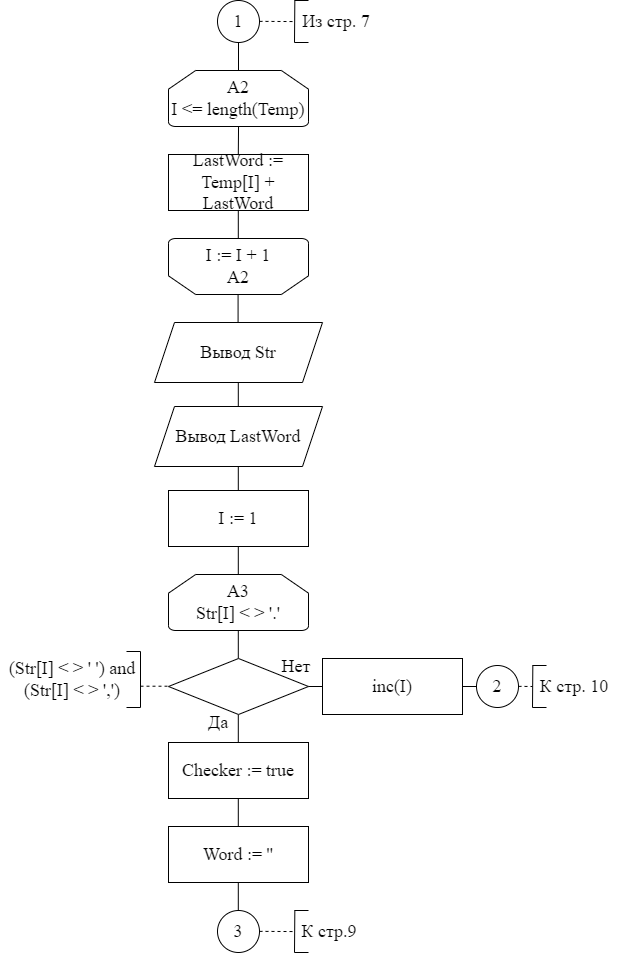

The diagram above was exported from draw.io. Its source (the exported page's mxGraphModel, read from the mxfile embedded in the PNG):
<mxGraphModel dx="1422" dy="762" grid="1" gridSize="14" guides="1" tooltips="1" connect="1" arrows="1" fold="1" page="1" pageScale="1" pageWidth="827" pageHeight="1169" math="0" shadow="0">
  <root>
    <mxCell id="0" />
    <mxCell id="1" parent="0" />
    <mxCell id="rnhRpeJXhlQQacCMqh-E-4" value="LastWord := Temp[I] + LastWord" style="rounded=0;whiteSpace=wrap;html=1;fontFamily=Times New Roman;fontSize=18;" parent="1" vertex="1">
      <mxGeometry x="364" y="308" width="140" height="56" as="geometry" />
    </mxCell>
    <mxCell id="rnhRpeJXhlQQacCMqh-E-7" value="" style="endArrow=none;dashed=1;html=1;rounded=0;fontFamily=Times New Roman;fontSize=18;" parent="1" edge="1">
      <mxGeometry width="50" height="50" relative="1" as="geometry">
        <mxPoint x="336" y="839.71" as="sourcePoint" />
        <mxPoint x="364" y="839.71" as="targetPoint" />
      </mxGeometry>
    </mxCell>
    <mxCell id="rnhRpeJXhlQQacCMqh-E-8" value="" style="endArrow=none;html=1;rounded=0;fontFamily=Times New Roman;fontSize=18;" parent="1" edge="1">
      <mxGeometry width="50" height="50" relative="1" as="geometry">
        <mxPoint x="336" y="861" as="sourcePoint" />
        <mxPoint x="336" y="805" as="targetPoint" />
      </mxGeometry>
    </mxCell>
    <mxCell id="rnhRpeJXhlQQacCMqh-E-9" value="" style="endArrow=none;html=1;rounded=0;fontFamily=Times New Roman;fontSize=18;" parent="1" edge="1">
      <mxGeometry width="50" height="50" relative="1" as="geometry">
        <mxPoint x="322" y="861" as="sourcePoint" />
        <mxPoint x="336" y="861" as="targetPoint" />
      </mxGeometry>
    </mxCell>
    <mxCell id="rnhRpeJXhlQQacCMqh-E-10" value="" style="endArrow=none;html=1;rounded=0;fontFamily=Times New Roman;fontSize=18;" parent="1" edge="1">
      <mxGeometry width="50" height="50" relative="1" as="geometry">
        <mxPoint x="322" y="805" as="sourcePoint" />
        <mxPoint x="336" y="805" as="targetPoint" />
      </mxGeometry>
    </mxCell>
    <mxCell id="rnhRpeJXhlQQacCMqh-E-11" value="(Str[I] &amp;lt; &amp;gt; ' ') and (Str[I] &amp;lt; &amp;gt; ',')" style="text;html=1;strokeColor=none;fillColor=none;align=center;verticalAlign=middle;whiteSpace=wrap;rounded=0;fontFamily=Times New Roman;fontSize=18;" parent="1" vertex="1">
      <mxGeometry x="196" y="805" width="144" height="56" as="geometry" />
    </mxCell>
    <mxCell id="rnhRpeJXhlQQacCMqh-E-13" value="&lt;font face=&quot;times new roman, serif&quot;&gt;I := 1&lt;/font&gt;" style="rounded=0;whiteSpace=wrap;html=1;fontFamily=Times New Roman;fontSize=18;" parent="1" vertex="1">
      <mxGeometry x="364" y="644" width="140" height="56" as="geometry" />
    </mxCell>
    <mxCell id="rnhRpeJXhlQQacCMqh-E-16" value="&lt;font face=&quot;times new roman, serif&quot;&gt;Checker := true&lt;/font&gt;" style="rounded=0;whiteSpace=wrap;html=1;fontFamily=Times New Roman;fontSize=18;" parent="1" vertex="1">
      <mxGeometry x="364" y="896" width="140" height="56" as="geometry" />
    </mxCell>
    <mxCell id="rnhRpeJXhlQQacCMqh-E-20" value="3" style="ellipse;whiteSpace=wrap;html=1;aspect=fixed;fontFamily=Times New Roman;fontSize=18;strokeColor=default;strokeWidth=1;" parent="1" vertex="1">
      <mxGeometry x="413" y="1064" width="42" height="42" as="geometry" />
    </mxCell>
    <mxCell id="rnhRpeJXhlQQacCMqh-E-21" value="" style="endArrow=none;html=1;rounded=0;fontFamily=Times New Roman;fontSize=18;entryX=0.5;entryY=1;entryDx=0;entryDy=0;" parent="1" target="oMZem23N9KxPs4hryC8c-1" edge="1">
      <mxGeometry width="50" height="50" relative="1" as="geometry">
        <mxPoint x="434" y="224" as="sourcePoint" />
        <mxPoint x="433.76" y="200" as="targetPoint" />
      </mxGeometry>
    </mxCell>
    <mxCell id="rnhRpeJXhlQQacCMqh-E-22" value="" style="endArrow=none;html=1;rounded=0;fontFamily=Times New Roman;fontSize=18;" parent="1" edge="1">
      <mxGeometry width="50" height="50" relative="1" as="geometry">
        <mxPoint x="433.8" y="308" as="sourcePoint" />
        <mxPoint x="434.04" y="280" as="targetPoint" />
      </mxGeometry>
    </mxCell>
    <mxCell id="rnhRpeJXhlQQacCMqh-E-23" value="" style="endArrow=none;html=1;rounded=0;fontFamily=Times New Roman;fontSize=18;" parent="1" edge="1">
      <mxGeometry width="50" height="50" relative="1" as="geometry">
        <mxPoint x="433.79999999999995" y="392" as="sourcePoint" />
        <mxPoint x="433.79999999999995" y="364" as="targetPoint" />
      </mxGeometry>
    </mxCell>
    <mxCell id="rnhRpeJXhlQQacCMqh-E-26" value="" style="endArrow=none;html=1;rounded=0;fontFamily=Times New Roman;fontSize=18;" parent="1" edge="1">
      <mxGeometry width="50" height="50" relative="1" as="geometry">
        <mxPoint x="433.7999999999999" y="560" as="sourcePoint" />
        <mxPoint x="433.7999999999999" y="532" as="targetPoint" />
      </mxGeometry>
    </mxCell>
    <mxCell id="rnhRpeJXhlQQacCMqh-E-27" value="" style="endArrow=none;html=1;rounded=0;fontFamily=Times New Roman;fontSize=18;" parent="1" edge="1">
      <mxGeometry width="50" height="50" relative="1" as="geometry">
        <mxPoint x="433.7999999999999" y="644.0000000000001" as="sourcePoint" />
        <mxPoint x="433.7999999999999" y="616" as="targetPoint" />
      </mxGeometry>
    </mxCell>
    <mxCell id="rnhRpeJXhlQQacCMqh-E-28" value="" style="endArrow=none;html=1;rounded=0;fontFamily=Times New Roman;fontSize=18;" parent="1" edge="1">
      <mxGeometry width="50" height="50" relative="1" as="geometry">
        <mxPoint x="433.7999999999999" y="728.0000000000001" as="sourcePoint" />
        <mxPoint x="433.7999999999999" y="700" as="targetPoint" />
      </mxGeometry>
    </mxCell>
    <mxCell id="rnhRpeJXhlQQacCMqh-E-29" value="" style="endArrow=none;html=1;rounded=0;fontFamily=Times New Roman;fontSize=18;" parent="1" edge="1">
      <mxGeometry width="50" height="50" relative="1" as="geometry">
        <mxPoint x="433.7999999999999" y="812" as="sourcePoint" />
        <mxPoint x="433.7999999999999" y="784" as="targetPoint" />
      </mxGeometry>
    </mxCell>
    <mxCell id="rnhRpeJXhlQQacCMqh-E-30" value="" style="endArrow=none;html=1;rounded=0;fontFamily=Times New Roman;fontSize=18;" parent="1" edge="1">
      <mxGeometry width="50" height="50" relative="1" as="geometry">
        <mxPoint x="433.7999999999999" y="896" as="sourcePoint" />
        <mxPoint x="433.7999999999999" y="868" as="targetPoint" />
      </mxGeometry>
    </mxCell>
    <mxCell id="rnhRpeJXhlQQacCMqh-E-31" value="" style="endArrow=none;html=1;rounded=0;fontFamily=Times New Roman;fontSize=18;" parent="1" edge="1">
      <mxGeometry width="50" height="50" relative="1" as="geometry">
        <mxPoint x="433.7999999999999" y="1064" as="sourcePoint" />
        <mxPoint x="433.7999999999999" y="1036" as="targetPoint" />
      </mxGeometry>
    </mxCell>
    <mxCell id="oMZem23N9KxPs4hryC8c-1" value="1" style="ellipse;whiteSpace=wrap;html=1;aspect=fixed;fontFamily=Times New Roman;fontSize=18;strokeColor=default;strokeWidth=1;" parent="1" vertex="1">
      <mxGeometry x="413" y="154" width="42" height="42" as="geometry" />
    </mxCell>
    <mxCell id="oMZem23N9KxPs4hryC8c-2" value="А2&lt;br&gt;I &amp;lt;= length(Temp)" style="strokeWidth=1;html=1;shape=mxgraph.flowchart.loop_limit;whiteSpace=wrap;fontFamily=Times New Roman;fontSize=18;strokeColor=default;" parent="1" vertex="1">
      <mxGeometry x="364" y="224" width="140" height="56" as="geometry" />
    </mxCell>
    <mxCell id="oMZem23N9KxPs4hryC8c-4" value="" style="endArrow=none;dashed=1;html=1;rounded=0;fontFamily=Times New Roman;fontSize=18;" parent="1" edge="1">
      <mxGeometry width="50" height="50" relative="1" as="geometry">
        <mxPoint x="455" y="174.86000000000007" as="sourcePoint" />
        <mxPoint x="490" y="175.06" as="targetPoint" />
      </mxGeometry>
    </mxCell>
    <mxCell id="oMZem23N9KxPs4hryC8c-5" value="" style="endArrow=none;html=1;rounded=0;fontFamily=Times New Roman;fontSize=18;" parent="1" edge="1">
      <mxGeometry width="50" height="50" relative="1" as="geometry">
        <mxPoint x="490" y="196" as="sourcePoint" />
        <mxPoint x="490.3299999999999" y="154" as="targetPoint" />
      </mxGeometry>
    </mxCell>
    <mxCell id="oMZem23N9KxPs4hryC8c-6" value="" style="endArrow=none;html=1;rounded=0;fontFamily=Times New Roman;fontSize=18;" parent="1" edge="1">
      <mxGeometry width="50" height="50" relative="1" as="geometry">
        <mxPoint x="490" y="196" as="sourcePoint" />
        <mxPoint x="504" y="196" as="targetPoint" />
      </mxGeometry>
    </mxCell>
    <mxCell id="oMZem23N9KxPs4hryC8c-7" value="" style="endArrow=none;html=1;rounded=0;fontFamily=Times New Roman;fontSize=18;" parent="1" edge="1">
      <mxGeometry width="50" height="50" relative="1" as="geometry">
        <mxPoint x="490" y="154" as="sourcePoint" />
        <mxPoint x="504" y="154" as="targetPoint" />
      </mxGeometry>
    </mxCell>
    <mxCell id="oMZem23N9KxPs4hryC8c-8" value="Из стр. 7" style="text;html=1;strokeColor=none;fillColor=none;align=center;verticalAlign=middle;whiteSpace=wrap;rounded=0;fontFamily=Times New Roman;fontSize=18;" parent="1" vertex="1">
      <mxGeometry x="490" y="154" width="84" height="42" as="geometry" />
    </mxCell>
    <mxCell id="oMZem23N9KxPs4hryC8c-9" value="" style="endArrow=none;dashed=1;html=1;rounded=0;fontFamily=Times New Roman;fontSize=18;" parent="1" edge="1">
      <mxGeometry width="50" height="50" relative="1" as="geometry">
        <mxPoint x="455" y="1084.8600000000001" as="sourcePoint" />
        <mxPoint x="490" y="1085.06" as="targetPoint" />
      </mxGeometry>
    </mxCell>
    <mxCell id="oMZem23N9KxPs4hryC8c-10" value="" style="endArrow=none;html=1;rounded=0;fontFamily=Times New Roman;fontSize=18;" parent="1" edge="1">
      <mxGeometry width="50" height="50" relative="1" as="geometry">
        <mxPoint x="490" y="1106" as="sourcePoint" />
        <mxPoint x="490.3299999999999" y="1064" as="targetPoint" />
      </mxGeometry>
    </mxCell>
    <mxCell id="oMZem23N9KxPs4hryC8c-11" value="" style="endArrow=none;html=1;rounded=0;fontFamily=Times New Roman;fontSize=18;" parent="1" edge="1">
      <mxGeometry width="50" height="50" relative="1" as="geometry">
        <mxPoint x="490" y="1106" as="sourcePoint" />
        <mxPoint x="504" y="1106" as="targetPoint" />
      </mxGeometry>
    </mxCell>
    <mxCell id="oMZem23N9KxPs4hryC8c-12" value="" style="endArrow=none;html=1;rounded=0;fontFamily=Times New Roman;fontSize=18;" parent="1" edge="1">
      <mxGeometry width="50" height="50" relative="1" as="geometry">
        <mxPoint x="490" y="1064" as="sourcePoint" />
        <mxPoint x="504" y="1064" as="targetPoint" />
      </mxGeometry>
    </mxCell>
    <mxCell id="oMZem23N9KxPs4hryC8c-13" value="К стр.9" style="text;html=1;strokeColor=none;fillColor=none;align=center;verticalAlign=middle;whiteSpace=wrap;rounded=0;fontFamily=Times New Roman;fontSize=18;" parent="1" vertex="1">
      <mxGeometry x="490" y="1064" width="70" height="42" as="geometry" />
    </mxCell>
    <mxCell id="oMZem23N9KxPs4hryC8c-14" value="I := I + 1&lt;br&gt;А2" style="strokeWidth=1;html=1;shape=mxgraph.flowchart.loop_limit;whiteSpace=wrap;fontFamily=Times New Roman;fontSize=18;strokeColor=default;flipV=1;" parent="1" vertex="1">
      <mxGeometry x="364" y="392" width="140" height="56" as="geometry" />
    </mxCell>
    <mxCell id="oMZem23N9KxPs4hryC8c-15" value="Вывод Str" style="shape=parallelogram;perimeter=parallelogramPerimeter;whiteSpace=wrap;html=1;fixedSize=1;fontFamily=Times New Roman;fontSize=18;strokeColor=default;strokeWidth=1;" parent="1" vertex="1">
      <mxGeometry x="350" y="476" width="168" height="60" as="geometry" />
    </mxCell>
    <mxCell id="oMZem23N9KxPs4hryC8c-16" value="Вывод LastWord" style="shape=parallelogram;perimeter=parallelogramPerimeter;whiteSpace=wrap;html=1;fixedSize=1;fontFamily=Times New Roman;fontSize=18;strokeColor=default;strokeWidth=1;" parent="1" vertex="1">
      <mxGeometry x="350" y="560" width="168" height="60" as="geometry" />
    </mxCell>
    <mxCell id="oMZem23N9KxPs4hryC8c-17" value="" style="endArrow=none;html=1;rounded=0;fontFamily=Times New Roman;fontSize=18;" parent="1" edge="1">
      <mxGeometry width="50" height="50" relative="1" as="geometry">
        <mxPoint x="433.5799999999999" y="476" as="sourcePoint" />
        <mxPoint x="433.5799999999999" y="448" as="targetPoint" />
      </mxGeometry>
    </mxCell>
    <mxCell id="oMZem23N9KxPs4hryC8c-18" value="А3&lt;br&gt;Str[I] &amp;lt; &amp;gt; '.'" style="strokeWidth=1;html=1;shape=mxgraph.flowchart.loop_limit;whiteSpace=wrap;fontFamily=Times New Roman;fontSize=18;strokeColor=default;" parent="1" vertex="1">
      <mxGeometry x="364" y="728" width="140" height="56" as="geometry" />
    </mxCell>
    <mxCell id="oMZem23N9KxPs4hryC8c-19" value="" style="rhombus;whiteSpace=wrap;html=1;fontFamily=Times New Roman;fontSize=18;strokeColor=default;strokeWidth=1;" parent="1" vertex="1">
      <mxGeometry x="364" y="812" width="140" height="56" as="geometry" />
    </mxCell>
    <mxCell id="oMZem23N9KxPs4hryC8c-20" value="Да" style="text;html=1;strokeColor=none;fillColor=none;align=center;verticalAlign=middle;whiteSpace=wrap;rounded=0;fontFamily=Times New Roman;fontSize=18;" parent="1" vertex="1">
      <mxGeometry x="384" y="861" width="60" height="30" as="geometry" />
    </mxCell>
    <mxCell id="oMZem23N9KxPs4hryC8c-21" value="Нет" style="text;html=1;strokeColor=none;fillColor=none;align=center;verticalAlign=middle;whiteSpace=wrap;rounded=0;fontFamily=Times New Roman;fontSize=18;" parent="1" vertex="1">
      <mxGeometry x="462" y="805" width="60" height="30" as="geometry" />
    </mxCell>
    <mxCell id="oMZem23N9KxPs4hryC8c-22" value="" style="endArrow=none;html=1;rounded=0;fontFamily=Times New Roman;fontSize=18;" parent="1" edge="1">
      <mxGeometry width="50" height="50" relative="1" as="geometry">
        <mxPoint x="518" y="840" as="sourcePoint" />
        <mxPoint x="503.99999999999994" y="840" as="targetPoint" />
      </mxGeometry>
    </mxCell>
    <mxCell id="oMZem23N9KxPs4hryC8c-23" value="&lt;font face=&quot;times new roman, serif&quot;&gt;inc(I)&lt;/font&gt;" style="rounded=0;whiteSpace=wrap;html=1;fontFamily=Times New Roman;fontSize=18;" parent="1" vertex="1">
      <mxGeometry x="518" y="812" width="140" height="56" as="geometry" />
    </mxCell>
    <mxCell id="oMZem23N9KxPs4hryC8c-24" value="2" style="ellipse;whiteSpace=wrap;html=1;aspect=fixed;fontFamily=Times New Roman;fontSize=18;strokeColor=default;strokeWidth=1;" parent="1" vertex="1">
      <mxGeometry x="672" y="819" width="42" height="42" as="geometry" />
    </mxCell>
    <mxCell id="oMZem23N9KxPs4hryC8c-26" value="&lt;font face=&quot;times new roman, serif&quot;&gt;Word := ''&lt;/font&gt;" style="rounded=0;whiteSpace=wrap;html=1;fontFamily=Times New Roman;fontSize=18;" parent="1" vertex="1">
      <mxGeometry x="364" y="980" width="140" height="56" as="geometry" />
    </mxCell>
    <mxCell id="oMZem23N9KxPs4hryC8c-27" value="" style="endArrow=none;html=1;rounded=0;fontFamily=Times New Roman;fontSize=18;" parent="1" edge="1">
      <mxGeometry width="50" height="50" relative="1" as="geometry">
        <mxPoint x="433.79999999999995" y="980" as="sourcePoint" />
        <mxPoint x="433.79999999999995" y="952" as="targetPoint" />
      </mxGeometry>
    </mxCell>
    <mxCell id="h3A3dpGG3ja8_cDDV1C7-1" value="" style="endArrow=none;html=1;rounded=0;fontFamily=Times New Roman;fontSize=18;exitX=1;exitY=0.5;exitDx=0;exitDy=0;" parent="1" source="oMZem23N9KxPs4hryC8c-23" edge="1">
      <mxGeometry width="50" height="50" relative="1" as="geometry">
        <mxPoint x="728" y="798" as="sourcePoint" />
        <mxPoint x="672" y="840" as="targetPoint" />
      </mxGeometry>
    </mxCell>
    <mxCell id="4FwsTU2wAxu7EhHIPGex-2" value="" style="endArrow=none;dashed=1;html=1;rounded=0;fontFamily=Times New Roman;fontSize=18;" parent="1" edge="1">
      <mxGeometry width="50" height="50" relative="1" as="geometry">
        <mxPoint x="714" y="839.8600000000001" as="sourcePoint" />
        <mxPoint x="728" y="840" as="targetPoint" />
      </mxGeometry>
    </mxCell>
    <mxCell id="4FwsTU2wAxu7EhHIPGex-3" value="" style="endArrow=none;html=1;rounded=0;fontFamily=Times New Roman;fontSize=18;" parent="1" edge="1">
      <mxGeometry width="50" height="50" relative="1" as="geometry">
        <mxPoint x="728" y="861" as="sourcePoint" />
        <mxPoint x="728.3299999999999" y="819" as="targetPoint" />
      </mxGeometry>
    </mxCell>
    <mxCell id="4FwsTU2wAxu7EhHIPGex-4" value="" style="endArrow=none;html=1;rounded=0;fontFamily=Times New Roman;fontSize=18;" parent="1" edge="1">
      <mxGeometry width="50" height="50" relative="1" as="geometry">
        <mxPoint x="728" y="861" as="sourcePoint" />
        <mxPoint x="742" y="861" as="targetPoint" />
      </mxGeometry>
    </mxCell>
    <mxCell id="4FwsTU2wAxu7EhHIPGex-5" value="" style="endArrow=none;html=1;rounded=0;fontFamily=Times New Roman;fontSize=18;" parent="1" edge="1">
      <mxGeometry width="50" height="50" relative="1" as="geometry">
        <mxPoint x="728" y="819" as="sourcePoint" />
        <mxPoint x="742" y="819" as="targetPoint" />
      </mxGeometry>
    </mxCell>
    <mxCell id="4FwsTU2wAxu7EhHIPGex-6" value="К стр. 10" style="text;html=1;strokeColor=none;fillColor=none;align=center;verticalAlign=middle;whiteSpace=wrap;rounded=0;fontFamily=Times New Roman;fontSize=18;" parent="1" vertex="1">
      <mxGeometry x="728" y="819" width="84" height="42" as="geometry" />
    </mxCell>
  </root>
</mxGraphModel>